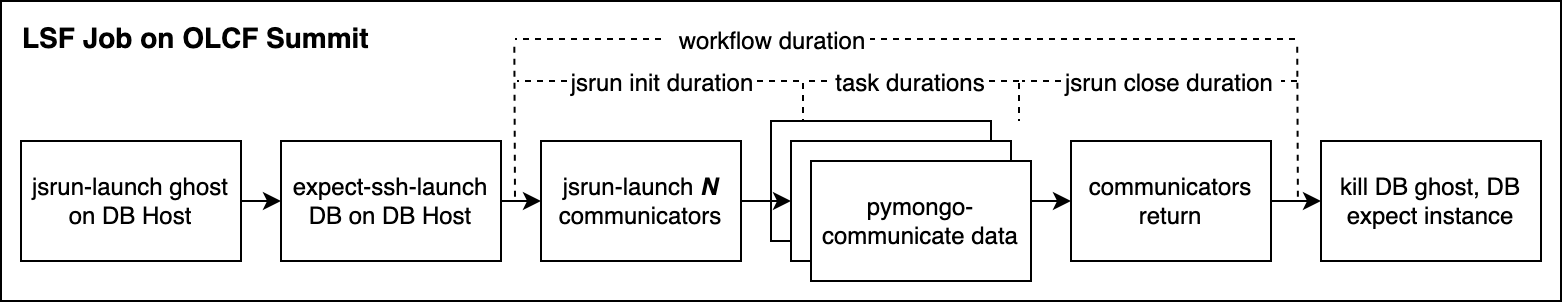

The diagram above was exported from draw.io. Its source (the exported page's mxGraphModel, read from the mxfile embedded in the PNG):
<mxGraphModel dx="918" dy="630" grid="1" gridSize="10" guides="1" tooltips="1" connect="1" arrows="1" fold="1" page="1" pageScale="1" pageWidth="850" pageHeight="1100" math="0" shadow="0">
  <root>
    <mxCell id="0" />
    <mxCell id="1" parent="0" />
    <mxCell id="2" value="LSF Job on OLCF Summit" style="rounded=0;whiteSpace=wrap;html=1;verticalAlign=top;align=left;spacingLeft=8;spacingTop=4;fontStyle=1;fontSize=14;" vertex="1" parent="1">
      <mxGeometry x="220" y="50" width="780" height="150" as="geometry" />
    </mxCell>
    <mxCell id="3" value="&lt;div&gt;pymongo-sync (read/write) data&lt;/div&gt;" style="rounded=0;whiteSpace=wrap;html=1;" vertex="1" parent="1">
      <mxGeometry x="605" y="110" width="110" height="60" as="geometry" />
    </mxCell>
    <mxCell id="4" value="jsrun-launch ghost on DB Host" style="rounded=0;whiteSpace=wrap;html=1;" vertex="1" parent="1">
      <mxGeometry x="230" y="120" width="110" height="60" as="geometry" />
    </mxCell>
    <mxCell id="5" value="expect-ssh-launch DB on DB Host" style="rounded=0;whiteSpace=wrap;html=1;" vertex="1" parent="1">
      <mxGeometry x="360" y="120" width="110" height="60" as="geometry" />
    </mxCell>
    <mxCell id="6" value="jsrun-launch &lt;i&gt;&lt;b&gt;N&lt;/b&gt;&lt;/i&gt; communicators " style="rounded=0;whiteSpace=wrap;html=1;" vertex="1" parent="1">
      <mxGeometry x="490" y="120" width="100" height="60" as="geometry" />
    </mxCell>
    <mxCell id="7" value="&lt;div&gt;pymongo-sync (read/write) data&lt;/div&gt;" style="rounded=0;whiteSpace=wrap;html=1;" vertex="1" parent="1">
      <mxGeometry x="615" y="120" width="110" height="60" as="geometry" />
    </mxCell>
    <mxCell id="8" value="communicators return" style="rounded=0;whiteSpace=wrap;html=1;" vertex="1" parent="1">
      <mxGeometry x="755" y="120" width="100" height="60" as="geometry" />
    </mxCell>
    <mxCell id="9" value="kill DB ghost, DB expect instance" style="rounded=0;whiteSpace=wrap;html=1;" vertex="1" parent="1">
      <mxGeometry x="880" y="120" width="110" height="60" as="geometry" />
    </mxCell>
    <mxCell id="10" value="" style="endArrow=classic;html=1;fontSize=16;exitX=1;exitY=0.5;exitDx=0;exitDy=0;entryX=0;entryY=0.5;entryDx=0;entryDy=0;" edge="1" source="4" target="5" parent="1">
      <mxGeometry width="50" height="50" relative="1" as="geometry">
        <mxPoint x="190" y="270" as="sourcePoint" />
        <mxPoint x="240" y="220" as="targetPoint" />
      </mxGeometry>
    </mxCell>
    <mxCell id="11" value="" style="endArrow=classic;html=1;fontSize=16;entryX=0;entryY=0.5;entryDx=0;entryDy=0;exitX=1;exitY=0.5;exitDx=0;exitDy=0;" edge="1" source="5" target="6" parent="1">
      <mxGeometry width="50" height="50" relative="1" as="geometry">
        <mxPoint x="470" y="150" as="sourcePoint" />
        <mxPoint x="360.1428571428571" y="159.9523809523809" as="targetPoint" />
      </mxGeometry>
    </mxCell>
    <mxCell id="12" value="" style="endArrow=classic;html=1;fontSize=16;entryX=0;entryY=0.5;entryDx=0;entryDy=0;exitX=1;exitY=0.5;exitDx=0;exitDy=0;" edge="1" source="6" target="7" parent="1">
      <mxGeometry width="50" height="50" relative="1" as="geometry">
        <mxPoint x="480.1428571428571" y="159.9523809523809" as="sourcePoint" />
        <mxPoint x="500.1428571428571" y="159.9523809523809" as="targetPoint" />
      </mxGeometry>
    </mxCell>
    <mxCell id="13" value="" style="endArrow=classic;html=1;fontSize=16;entryX=0;entryY=0.5;entryDx=0;entryDy=0;exitX=1;exitY=0.5;exitDx=0;exitDy=0;" edge="1" source="7" target="8" parent="1">
      <mxGeometry width="50" height="50" relative="1" as="geometry">
        <mxPoint x="620.1428571428571" y="159.9523809523809" as="sourcePoint" />
        <mxPoint x="640.1428571428571" y="159.9523809523809" as="targetPoint" />
      </mxGeometry>
    </mxCell>
    <mxCell id="14" value="" style="endArrow=classic;html=1;fontSize=16;entryX=0;entryY=0.5;entryDx=0;entryDy=0;exitX=1;exitY=0.5;exitDx=0;exitDy=0;" edge="1" source="8" target="9" parent="1">
      <mxGeometry width="50" height="50" relative="1" as="geometry">
        <mxPoint x="760.1428571428571" y="159.9523809523809" as="sourcePoint" />
        <mxPoint x="780.1428571428571" y="159.9523809523809" as="targetPoint" />
      </mxGeometry>
    </mxCell>
    <mxCell id="15" value="" style="endArrow=none;dashed=1;html=1;fontSize=16;exitX=0.333;exitY=0.013;exitDx=0;exitDy=0;exitPerimeter=0;" edge="1" parent="1">
      <mxGeometry width="50" height="50" relative="1" as="geometry">
        <mxPoint x="476.6666666666665" y="72.85714285714289" as="sourcePoint" />
        <mxPoint x="477" y="150" as="targetPoint" />
      </mxGeometry>
    </mxCell>
    <mxCell id="16" value="workflow duration" style="text;html=1;strokeColor=none;fillColor=none;align=center;verticalAlign=middle;whiteSpace=wrap;rounded=0;fontSize=12;" vertex="1" parent="1">
      <mxGeometry x="540" y="60" width="130" height="20" as="geometry" />
    </mxCell>
    <mxCell id="17" value="" style="endArrow=none;dashed=1;html=1;fontSize=12;" edge="1" parent="1">
      <mxGeometry width="50" height="50" relative="1" as="geometry">
        <mxPoint x="550" y="69" as="sourcePoint" />
        <mxPoint x="477" y="69" as="targetPoint" />
      </mxGeometry>
    </mxCell>
    <mxCell id="18" value="" style="endArrow=none;dashed=1;html=1;fontSize=16;exitX=0.333;exitY=0.013;exitDx=0;exitDy=0;exitPerimeter=0;" edge="1" parent="1">
      <mxGeometry width="50" height="50" relative="1" as="geometry">
        <mxPoint x="868.1190476190477" y="72.85714285714289" as="sourcePoint" />
        <mxPoint x="868.452380952381" y="150" as="targetPoint" />
      </mxGeometry>
    </mxCell>
    <mxCell id="19" value="" style="endArrow=none;dashed=1;html=1;fontSize=12;" edge="1" parent="1">
      <mxGeometry width="50" height="50" relative="1" as="geometry">
        <mxPoint x="867" y="69" as="sourcePoint" />
        <mxPoint x="654.5" y="69" as="targetPoint" />
      </mxGeometry>
    </mxCell>
    <mxCell id="20" value="" style="endArrow=none;dashed=1;html=1;fontSize=16;" edge="1" parent="1">
      <mxGeometry width="50" height="50" relative="1" as="geometry">
        <mxPoint x="621" y="91" as="sourcePoint" />
        <mxPoint x="621" y="110" as="targetPoint" />
      </mxGeometry>
    </mxCell>
    <mxCell id="21" value="task durations" style="text;html=1;strokeColor=none;fillColor=none;align=center;verticalAlign=middle;whiteSpace=wrap;rounded=0;fontSize=12;" vertex="1" parent="1">
      <mxGeometry x="629" y="81" width="90" height="20" as="geometry" />
    </mxCell>
    <mxCell id="22" value="" style="endArrow=none;dashed=1;html=1;fontSize=12;" edge="1" parent="1">
      <mxGeometry width="50" height="50" relative="1" as="geometry">
        <mxPoint x="633" y="90" as="sourcePoint" />
        <mxPoint x="621" y="90" as="targetPoint" />
      </mxGeometry>
    </mxCell>
    <mxCell id="23" value="" style="endArrow=none;dashed=1;html=1;fontSize=16;" edge="1" parent="1">
      <mxGeometry width="50" height="50" relative="1" as="geometry">
        <mxPoint x="729" y="91" as="sourcePoint" />
        <mxPoint x="729" y="110" as="targetPoint" />
      </mxGeometry>
    </mxCell>
    <mxCell id="24" value="" style="endArrow=none;dashed=1;html=1;fontSize=12;" edge="1" parent="1">
      <mxGeometry width="50" height="50" relative="1" as="geometry">
        <mxPoint x="729" y="90" as="sourcePoint" />
        <mxPoint x="712" y="90" as="targetPoint" />
      </mxGeometry>
    </mxCell>
    <mxCell id="25" value="&lt;div&gt;pymongo-communicate data&lt;/div&gt;" style="rounded=0;whiteSpace=wrap;html=1;" vertex="1" parent="1">
      <mxGeometry x="625" y="130" width="110" height="60" as="geometry" />
    </mxCell>
    <mxCell id="26" value="jsrun init duration" style="text;html=1;strokeColor=none;fillColor=none;align=center;verticalAlign=middle;whiteSpace=wrap;rounded=0;fontSize=12;" vertex="1" parent="1">
      <mxGeometry x="495" y="81" width="110" height="20" as="geometry" />
    </mxCell>
    <mxCell id="27" value="" style="endArrow=none;dashed=1;html=1;fontSize=12;" edge="1" parent="1">
      <mxGeometry width="50" height="50" relative="1" as="geometry">
        <mxPoint x="619" y="90" as="sourcePoint" />
        <mxPoint x="597" y="90" as="targetPoint" />
      </mxGeometry>
    </mxCell>
    <mxCell id="28" value="" style="endArrow=none;dashed=1;html=1;fontSize=12;exitX=0.073;exitY=0.45;exitDx=0;exitDy=0;exitPerimeter=0;" edge="1" source="26" parent="1">
      <mxGeometry width="50" height="50" relative="1" as="geometry">
        <mxPoint x="490" y="90" as="sourcePoint" />
        <mxPoint x="478" y="90" as="targetPoint" />
      </mxGeometry>
    </mxCell>
    <mxCell id="29" value="jsrun close duration" style="text;html=1;strokeColor=none;fillColor=none;align=center;verticalAlign=middle;whiteSpace=wrap;rounded=0;fontSize=12;" vertex="1" parent="1">
      <mxGeometry x="748.5" y="81" width="110" height="20" as="geometry" />
    </mxCell>
    <mxCell id="30" value="" style="endArrow=none;dashed=1;html=1;fontSize=12;" edge="1" parent="1">
      <mxGeometry width="50" height="50" relative="1" as="geometry">
        <mxPoint x="868" y="90" as="sourcePoint" />
        <mxPoint x="860" y="90" as="targetPoint" />
      </mxGeometry>
    </mxCell>
    <mxCell id="31" value="" style="endArrow=none;dashed=1;html=1;fontSize=12;" edge="1" parent="1">
      <mxGeometry width="50" height="50" relative="1" as="geometry">
        <mxPoint x="750" y="90" as="sourcePoint" />
        <mxPoint x="730.5" y="90" as="targetPoint" />
      </mxGeometry>
    </mxCell>
  </root>
</mxGraphModel>